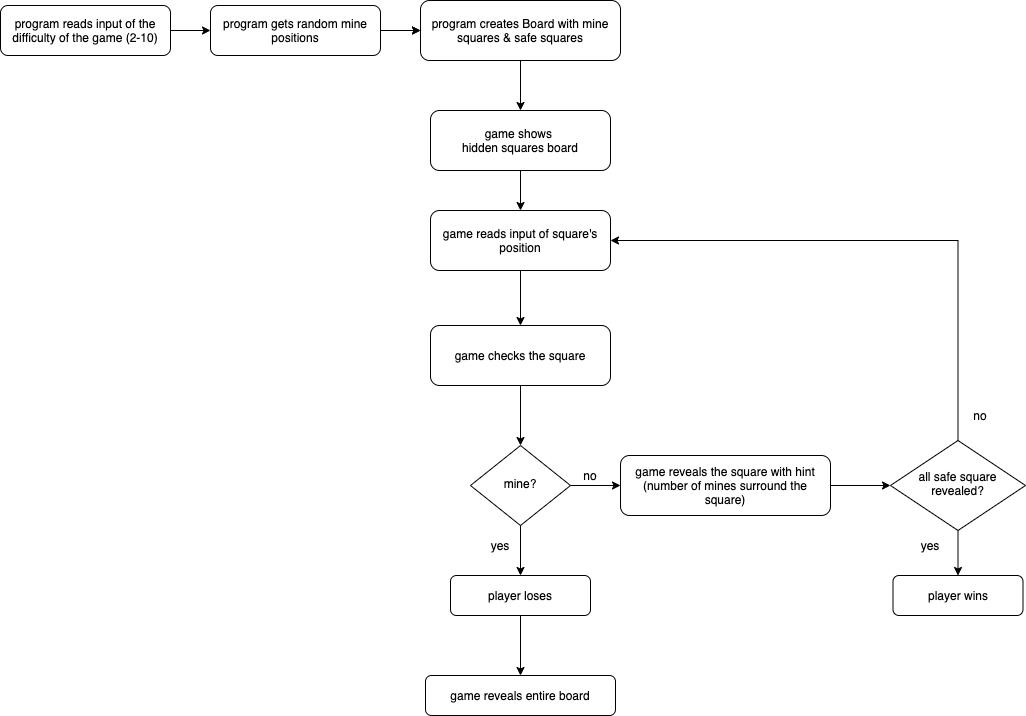

The diagram above was exported from draw.io. Its source (the exported page's mxGraphModel, read from the mxfile embedded in the PNG):
<mxGraphModel dx="2012" dy="880" grid="1" gridSize="10" guides="1" tooltips="1" connect="1" arrows="1" fold="1" page="1" pageScale="1" pageWidth="827" pageHeight="1169" math="0" shadow="0">
  <root>
    <mxCell id="WIyWlLk6GJQsqaUBKTNV-0" />
    <mxCell id="WIyWlLk6GJQsqaUBKTNV-1" parent="WIyWlLk6GJQsqaUBKTNV-0" />
    <mxCell id="_qE6X6VvynhhkpeKNMRu-102" value="" style="edgeStyle=orthogonalEdgeStyle;rounded=0;orthogonalLoop=1;jettySize=auto;html=1;" parent="WIyWlLk6GJQsqaUBKTNV-1" source="_qE6X6VvynhhkpeKNMRu-51" target="_qE6X6VvynhhkpeKNMRu-56" edge="1">
      <mxGeometry relative="1" as="geometry" />
    </mxCell>
    <mxCell id="_qE6X6VvynhhkpeKNMRu-51" value="program gets random mine positions" style="rounded=1;whiteSpace=wrap;html=1;fontSize=12;glass=0;strokeWidth=1;shadow=0;" parent="WIyWlLk6GJQsqaUBKTNV-1" vertex="1">
      <mxGeometry x="-120" y="1160" width="170" height="50" as="geometry" />
    </mxCell>
    <mxCell id="_qE6X6VvynhhkpeKNMRu-52" value="" style="edgeStyle=orthogonalEdgeStyle;rounded=0;orthogonalLoop=1;jettySize=auto;html=1;" parent="WIyWlLk6GJQsqaUBKTNV-1" target="_qE6X6VvynhhkpeKNMRu-56" edge="1">
      <mxGeometry relative="1" as="geometry">
        <mxPoint x="50" y="1185" as="sourcePoint" />
      </mxGeometry>
    </mxCell>
    <mxCell id="_qE6X6VvynhhkpeKNMRu-55" value="" style="edgeStyle=orthogonalEdgeStyle;rounded=0;orthogonalLoop=1;jettySize=auto;html=1;" parent="WIyWlLk6GJQsqaUBKTNV-1" source="_qE6X6VvynhhkpeKNMRu-56" target="_qE6X6VvynhhkpeKNMRu-60" edge="1">
      <mxGeometry relative="1" as="geometry" />
    </mxCell>
    <mxCell id="_qE6X6VvynhhkpeKNMRu-56" value="program creates Board with mine squares &amp;amp; safe squares" style="rounded=1;whiteSpace=wrap;html=1;fontSize=12;glass=0;strokeWidth=1;shadow=0;" parent="WIyWlLk6GJQsqaUBKTNV-1" vertex="1">
      <mxGeometry x="90" y="1155" width="200" height="60" as="geometry" />
    </mxCell>
    <mxCell id="_qE6X6VvynhhkpeKNMRu-59" value="" style="edgeStyle=orthogonalEdgeStyle;rounded=0;orthogonalLoop=1;jettySize=auto;html=1;" parent="WIyWlLk6GJQsqaUBKTNV-1" source="_qE6X6VvynhhkpeKNMRu-60" target="_qE6X6VvynhhkpeKNMRu-62" edge="1">
      <mxGeometry relative="1" as="geometry" />
    </mxCell>
    <mxCell id="_qE6X6VvynhhkpeKNMRu-60" value="game shows &lt;br&gt;hidden squares board" style="rounded=1;whiteSpace=wrap;html=1;fontSize=12;glass=0;strokeWidth=1;shadow=0;" parent="WIyWlLk6GJQsqaUBKTNV-1" vertex="1">
      <mxGeometry x="100" y="1265" width="180" height="60" as="geometry" />
    </mxCell>
    <mxCell id="_qE6X6VvynhhkpeKNMRu-95" style="edgeStyle=orthogonalEdgeStyle;rounded=0;orthogonalLoop=1;jettySize=auto;html=1;entryX=0.5;entryY=0;entryDx=0;entryDy=0;" parent="WIyWlLk6GJQsqaUBKTNV-1" source="_qE6X6VvynhhkpeKNMRu-62" target="_qE6X6VvynhhkpeKNMRu-77" edge="1">
      <mxGeometry relative="1" as="geometry" />
    </mxCell>
    <mxCell id="_qE6X6VvynhhkpeKNMRu-62" value="game reads input of square's position" style="rounded=1;whiteSpace=wrap;html=1;fontSize=12;glass=0;strokeWidth=1;shadow=0;" parent="WIyWlLk6GJQsqaUBKTNV-1" vertex="1">
      <mxGeometry x="100" y="1365" width="180" height="60" as="geometry" />
    </mxCell>
    <mxCell id="_qE6X6VvynhhkpeKNMRu-66" value="" style="edgeStyle=orthogonalEdgeStyle;rounded=0;orthogonalLoop=1;jettySize=auto;html=1;" parent="WIyWlLk6GJQsqaUBKTNV-1" source="_qE6X6VvynhhkpeKNMRu-67" target="_qE6X6VvynhhkpeKNMRu-91" edge="1">
      <mxGeometry relative="1" as="geometry" />
    </mxCell>
    <mxCell id="_qE6X6VvynhhkpeKNMRu-67" value="player loses" style="rounded=1;whiteSpace=wrap;html=1;fontSize=12;glass=0;strokeWidth=1;shadow=0;" parent="WIyWlLk6GJQsqaUBKTNV-1" vertex="1">
      <mxGeometry x="120" y="1730" width="140" height="40" as="geometry" />
    </mxCell>
    <mxCell id="_qE6X6VvynhhkpeKNMRu-76" value="" style="edgeStyle=orthogonalEdgeStyle;rounded=0;orthogonalLoop=1;jettySize=auto;html=1;" parent="WIyWlLk6GJQsqaUBKTNV-1" source="_qE6X6VvynhhkpeKNMRu-77" target="_qE6X6VvynhhkpeKNMRu-80" edge="1">
      <mxGeometry relative="1" as="geometry" />
    </mxCell>
    <mxCell id="_qE6X6VvynhhkpeKNMRu-77" value="game checks the square" style="rounded=1;whiteSpace=wrap;html=1;fontSize=12;glass=0;strokeWidth=1;shadow=0;" parent="WIyWlLk6GJQsqaUBKTNV-1" vertex="1">
      <mxGeometry x="100" y="1480" width="180" height="60" as="geometry" />
    </mxCell>
    <mxCell id="_qE6X6VvynhhkpeKNMRu-79" style="edgeStyle=orthogonalEdgeStyle;rounded=0;orthogonalLoop=1;jettySize=auto;html=1;" parent="WIyWlLk6GJQsqaUBKTNV-1" source="_qE6X6VvynhhkpeKNMRu-80" target="_qE6X6VvynhhkpeKNMRu-67" edge="1">
      <mxGeometry relative="1" as="geometry" />
    </mxCell>
    <mxCell id="u6LctdlVwyqg0M2n-dZP-1" value="" style="edgeStyle=orthogonalEdgeStyle;rounded=0;orthogonalLoop=1;jettySize=auto;html=1;" edge="1" parent="WIyWlLk6GJQsqaUBKTNV-1" source="_qE6X6VvynhhkpeKNMRu-80" target="_qE6X6VvynhhkpeKNMRu-87">
      <mxGeometry relative="1" as="geometry" />
    </mxCell>
    <mxCell id="_qE6X6VvynhhkpeKNMRu-80" value="mine?" style="rhombus;whiteSpace=wrap;html=1;shadow=0;fontFamily=Helvetica;fontSize=12;align=center;strokeWidth=1;spacing=6;spacingTop=-4;" parent="WIyWlLk6GJQsqaUBKTNV-1" vertex="1">
      <mxGeometry x="140" y="1600" width="100" height="80" as="geometry" />
    </mxCell>
    <mxCell id="_qE6X6VvynhhkpeKNMRu-81" value="yes" style="text;html=1;strokeColor=none;fillColor=none;align=center;verticalAlign=middle;whiteSpace=wrap;rounded=0;" parent="WIyWlLk6GJQsqaUBKTNV-1" vertex="1">
      <mxGeometry x="150" y="1690" width="40" height="20" as="geometry" />
    </mxCell>
    <mxCell id="_qE6X6VvynhhkpeKNMRu-101" value="" style="edgeStyle=orthogonalEdgeStyle;rounded=0;orthogonalLoop=1;jettySize=auto;html=1;" parent="WIyWlLk6GJQsqaUBKTNV-1" source="_qE6X6VvynhhkpeKNMRu-84" target="_qE6X6VvynhhkpeKNMRu-90" edge="1">
      <mxGeometry relative="1" as="geometry" />
    </mxCell>
    <mxCell id="_qE6X6VvynhhkpeKNMRu-84" value="all safe square revealed?" style="rhombus;whiteSpace=wrap;html=1;shadow=0;fontFamily=Helvetica;fontSize=12;align=center;strokeWidth=1;spacing=6;spacingTop=-4;" parent="WIyWlLk6GJQsqaUBKTNV-1" vertex="1">
      <mxGeometry x="560" y="1595" width="135" height="90" as="geometry" />
    </mxCell>
    <mxCell id="_qE6X6VvynhhkpeKNMRu-85" value="no" style="text;html=1;strokeColor=none;fillColor=none;align=center;verticalAlign=middle;whiteSpace=wrap;rounded=0;" parent="WIyWlLk6GJQsqaUBKTNV-1" vertex="1">
      <mxGeometry x="240" y="1620" width="40" height="20" as="geometry" />
    </mxCell>
    <mxCell id="_qE6X6VvynhhkpeKNMRu-90" value="player wins" style="rounded=1;whiteSpace=wrap;html=1;fontSize=12;glass=0;strokeWidth=1;shadow=0;" parent="WIyWlLk6GJQsqaUBKTNV-1" vertex="1">
      <mxGeometry x="562.5" y="1730" width="130" height="40" as="geometry" />
    </mxCell>
    <mxCell id="_qE6X6VvynhhkpeKNMRu-91" value="game reveals entire board" style="rounded=1;whiteSpace=wrap;html=1;fontSize=12;glass=0;strokeWidth=1;shadow=0;" parent="WIyWlLk6GJQsqaUBKTNV-1" vertex="1">
      <mxGeometry x="95" y="1830" width="190" height="40" as="geometry" />
    </mxCell>
    <mxCell id="_qE6X6VvynhhkpeKNMRu-100" style="edgeStyle=orthogonalEdgeStyle;rounded=0;orthogonalLoop=1;jettySize=auto;html=1;entryX=1;entryY=0.5;entryDx=0;entryDy=0;exitX=0.5;exitY=0;exitDx=0;exitDy=0;" parent="WIyWlLk6GJQsqaUBKTNV-1" source="_qE6X6VvynhhkpeKNMRu-84" target="_qE6X6VvynhhkpeKNMRu-62" edge="1">
      <mxGeometry relative="1" as="geometry">
        <Array as="points">
          <mxPoint x="628" y="1395" />
        </Array>
        <mxPoint x="570" y="1480" as="sourcePoint" />
      </mxGeometry>
    </mxCell>
    <mxCell id="u6LctdlVwyqg0M2n-dZP-2" value="" style="edgeStyle=orthogonalEdgeStyle;rounded=0;orthogonalLoop=1;jettySize=auto;html=1;" edge="1" parent="WIyWlLk6GJQsqaUBKTNV-1" source="_qE6X6VvynhhkpeKNMRu-87" target="_qE6X6VvynhhkpeKNMRu-84">
      <mxGeometry relative="1" as="geometry" />
    </mxCell>
    <mxCell id="_qE6X6VvynhhkpeKNMRu-87" value="game reveals the square with hint (number of mines surround the square)" style="rounded=1;whiteSpace=wrap;html=1;fontSize=12;glass=0;strokeWidth=1;shadow=0;" parent="WIyWlLk6GJQsqaUBKTNV-1" vertex="1">
      <mxGeometry x="290" y="1610" width="210" height="60" as="geometry" />
    </mxCell>
    <mxCell id="_qE6X6VvynhhkpeKNMRu-103" value="no" style="text;html=1;strokeColor=none;fillColor=none;align=center;verticalAlign=middle;whiteSpace=wrap;rounded=0;" parent="WIyWlLk6GJQsqaUBKTNV-1" vertex="1">
      <mxGeometry x="630" y="1560" width="40" height="20" as="geometry" />
    </mxCell>
    <mxCell id="_qE6X6VvynhhkpeKNMRu-104" value="yes" style="text;html=1;strokeColor=none;fillColor=none;align=center;verticalAlign=middle;whiteSpace=wrap;rounded=0;" parent="WIyWlLk6GJQsqaUBKTNV-1" vertex="1">
      <mxGeometry x="580" y="1690" width="40" height="20" as="geometry" />
    </mxCell>
    <mxCell id="_qE6X6VvynhhkpeKNMRu-106" value="" style="edgeStyle=orthogonalEdgeStyle;rounded=0;orthogonalLoop=1;jettySize=auto;html=1;" parent="WIyWlLk6GJQsqaUBKTNV-1" source="_qE6X6VvynhhkpeKNMRu-105" target="_qE6X6VvynhhkpeKNMRu-51" edge="1">
      <mxGeometry relative="1" as="geometry" />
    </mxCell>
    <mxCell id="_qE6X6VvynhhkpeKNMRu-105" value="program reads input of the difficulty of the game (2-10)" style="rounded=1;whiteSpace=wrap;html=1;fontSize=12;glass=0;strokeWidth=1;shadow=0;" parent="WIyWlLk6GJQsqaUBKTNV-1" vertex="1">
      <mxGeometry x="-330" y="1160" width="170" height="50" as="geometry" />
    </mxCell>
  </root>
</mxGraphModel>